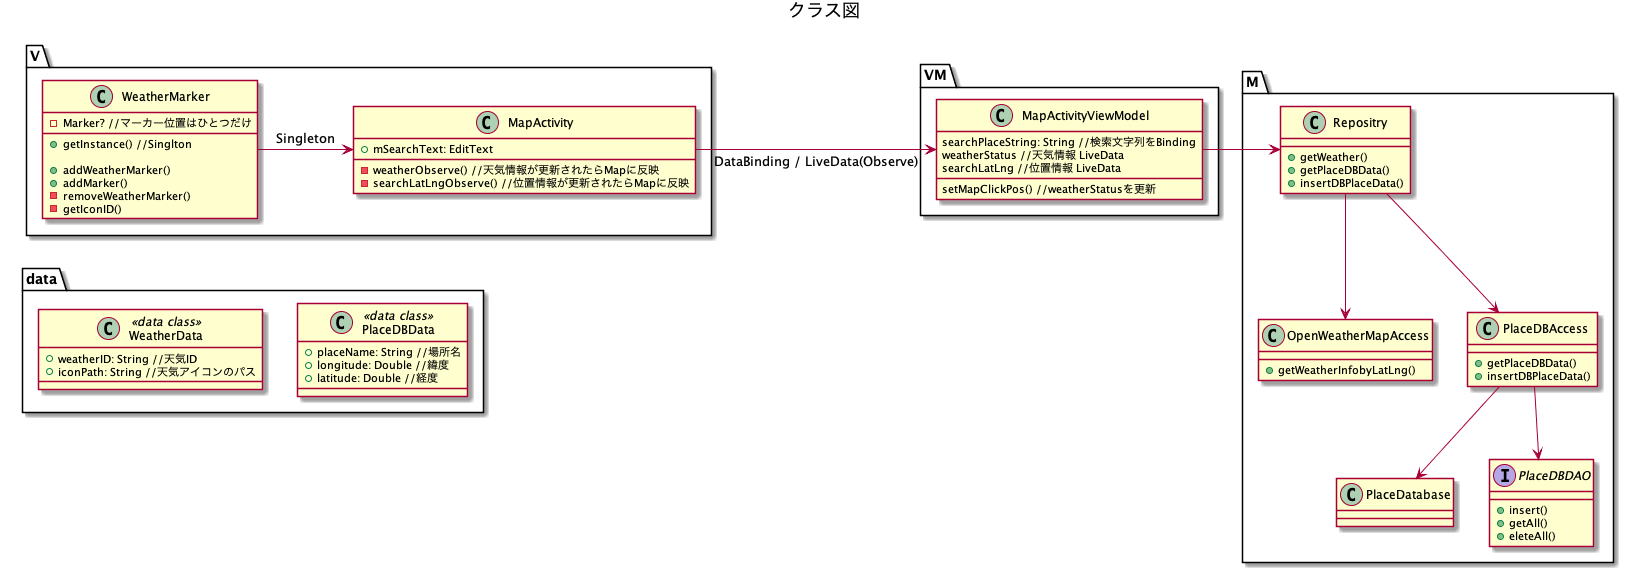

The diagram above was rendered by PlantUML. Its source (embedded in the PNG):
@startuml class diagram

title: クラス図

'クラスの宣言
package "V" {

  'GoogleMapを表示する
  class MapActivity {
    +mSearchText: EditText

    -weatherObserve() //天気情報が更新されたらMapに反映
    -searchLatLngObserve() //位置情報が更新されたらMapに反映
  }

  class WeatherMarker{
    -Marker? //マーカー位置はひとつだけ

    +getInstance() //Singlton

    +addWeatherMarker()
    +addMarker()
    -removeWeatherMarker()
    -getIconID()
  }
}

package "VM" {

  class MapActivityViewModel {
    searchPlaceString: String //検索文字列をBinding
    weatherStatus //天気情報 LiveData
    searchLatLng //位置情報 LiveData

    setMapClickPos() //weatherStatusを更新
  } 

}

package "M" {
  class Repositry {
    +getWeather()
    +getPlaceDBData()
    +insertDBPlaceData()
  }

  class OpenWeatherMapAccess{
    +getWeatherInfobyLatLng()
  }

  class PlaceDBAccess {
    +getPlaceDBData()
    +insertDBPlaceData()
  }

  class PlaceDatabase{
  }

  interface PlaceDBDAO{
    +insert()
    +getAll()
    +eleteAll()
  }
}

package data {

  '場所を表すデータクラス
  class PlaceDBData <<data class>> {
    +placeName: String //場所名
    +longitude: Double //緯度
    +latitude: Double //経度
  }

  '天気情報を表すデータクラス
  class WeatherData <<data class>> {
    +weatherID: String //天気ID
    +iconPath: String //天気アイコンのパス
  }

}

'クラス関連
' MapActivityはGooglemapを保持
WeatherMarker -> MapActivity : Singleton

MapActivity -> MapActivityViewModel : DataBinding / LiveData(Observe)

' VMクラスとMクラス
MapActivityViewModel -> Repositry

' DBとWebAPIアクセスはクラスに任せる
Repositry --> OpenWeatherMapAccess
Repositry --> PlaceDBAccess

PlaceDBAccess --> PlaceDatabase
PlaceDBAccess --> PlaceDBDAO

WeatherMarker -[hidden]do- WeatherData

@enduml